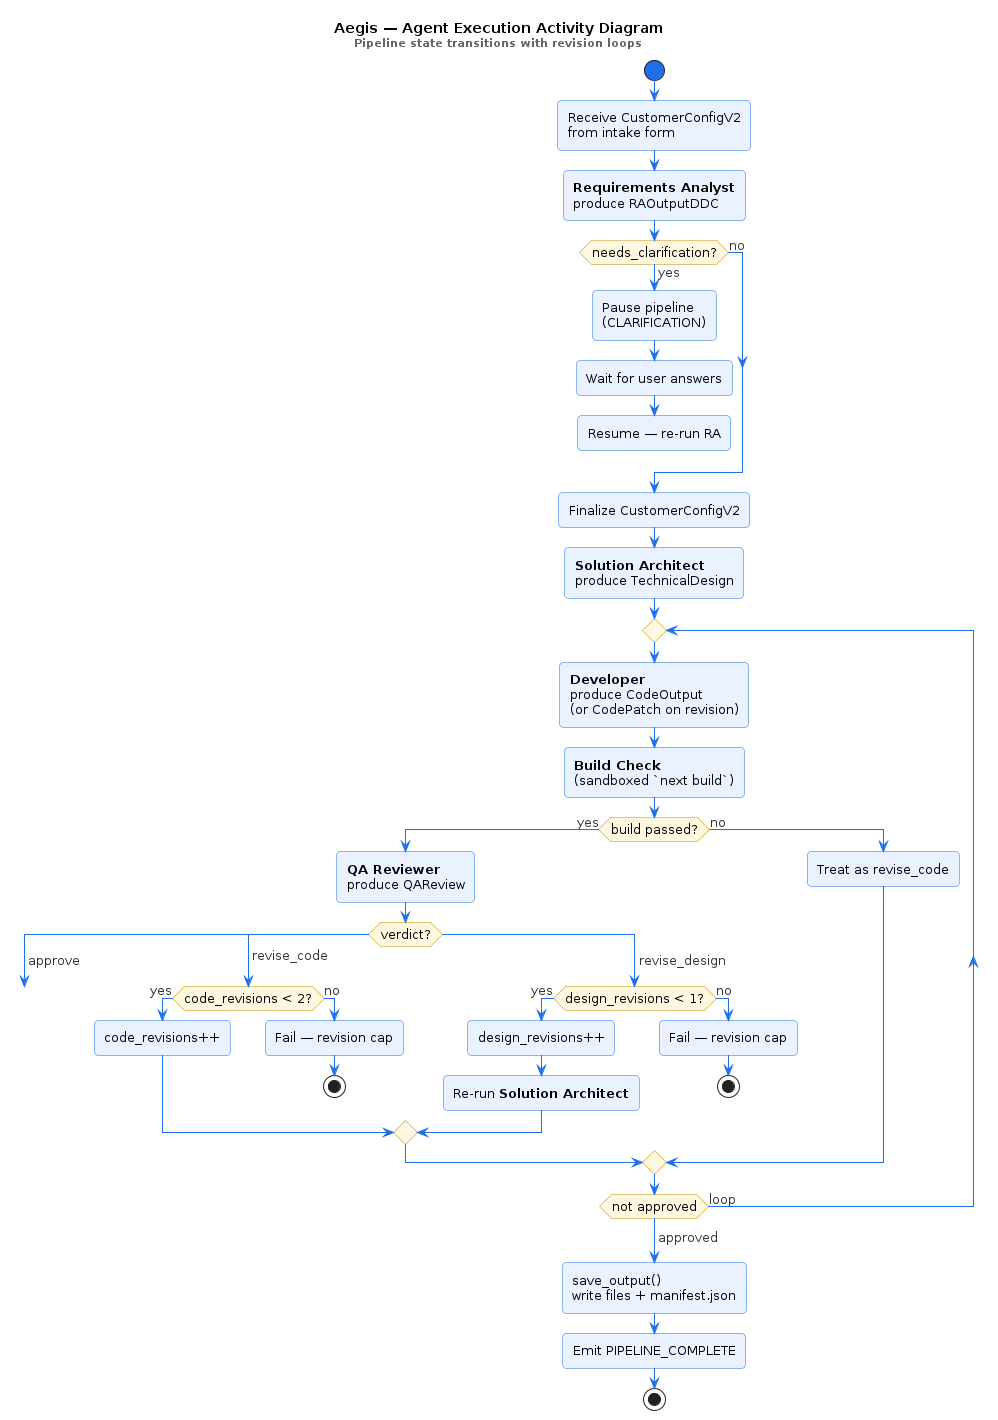

The diagram above was rendered by PlantUML. Its source (embedded in the PNG):
@startuml ActivityDiagram
!include _theme.iuml
title **Aegis — Agent Execution Activity Diagram**\n<size:11><color:#666666>Pipeline state transitions with revision loops</color></size>

start
:Receive CustomerConfigV2\nfrom intake form;
:**Requirements Analyst**\nproduce RAOutputDDC;

if (needs_clarification?) then (yes)
  :Pause pipeline\n(CLARIFICATION);
  :Wait for user answers;
  :Resume — re-run RA;
  detach
else (no)
endif

:Finalize CustomerConfigV2;
:**Solution Architect**\nproduce TechnicalDesign;

repeat
  :**Developer**\nproduce CodeOutput\n(or CodePatch on revision);
  :**Build Check**\n(sandboxed `next build`);
  if (build passed?) then (yes)
    :**QA Reviewer**\nproduce QAReview;
    switch (verdict?)
    case ( approve )
      break
    case ( revise_code )
      if (code_revisions < 2?) then (yes)
        :code_revisions++;
      else (no)
        :Fail — revision cap;
        stop
      endif
    case ( revise_design )
      if (design_revisions < 1?) then (yes)
        :design_revisions++;
        :Re-run **Solution Architect**;
      else (no)
        :Fail — revision cap;
        stop
      endif
    endswitch
  else (no)
    :Treat as revise_code;
  endif
repeat while (not approved) is (loop)
->approved;

:save_output()\nwrite files + manifest.json;
:Emit PIPELINE_COMPLETE;
stop
@enduml